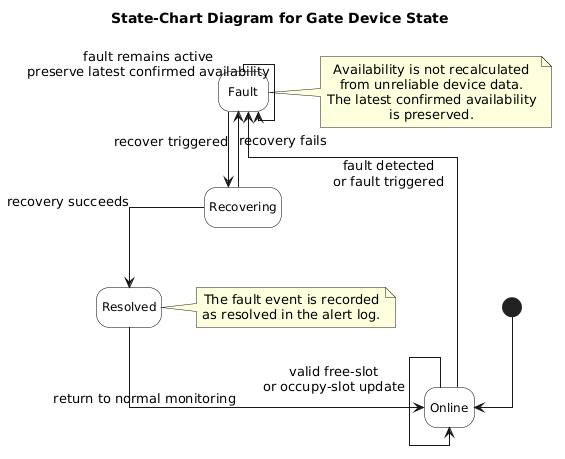

The diagram above was rendered by PlantUML. Its source (embedded in the PNG):
@startuml
title State-Chart Diagram for Gate Device State

top to bottom direction
hide empty description

skinparam backgroundColor white
skinparam shadowing false
skinparam linetype ortho
skinparam defaultTextAlignment center

skinparam state {
  BackgroundColor white
  BorderColor black
  FontSize 12
}

[*] --> Online

state "Online" as Online
state "Fault" as Fault
state "Recovering" as Recovering
state "Resolved" as Resolved

Online --> Online : valid free-slot\nor occupy-slot update
Online --> Fault : fault detected\nor fault triggered

Fault --> Fault : fault remains active\npreserve latest confirmed availability
Fault --> Recovering : recover triggered

Recovering --> Resolved : recovery succeeds
Recovering --> Fault : recovery fails

Resolved --> Online : return to normal monitoring

note right of Fault
Availability is not recalculated
from unreliable device data.
The latest confirmed availability
is preserved.
end note

note right of Resolved
The fault event is recorded
as resolved in the alert log.
end note
@enduml